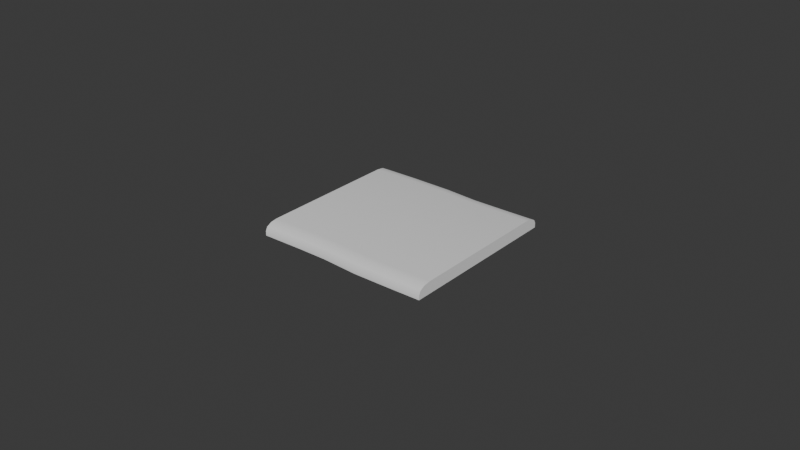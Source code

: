 # Source: Road.blend  (saved by Blender 4.0.36; exported with 4.5.12 LTS)
import bpy
from mathutils import Matrix  # noqa: F401  (used for matrix-valued properties, if any)

bpy.ops.wm.read_factory_settings(use_empty=True)
scene = bpy.context.scene
scene.name = 'Scene'

# ---- collections
col_collection = bpy.data.collections.new('Collection'); scene.collection.children.link(col_collection)

# ---- node groups
ng_auto_smooth = bpy.data.node_groups.new('Auto Smooth', 'GeometryNodeTree')
_s = ng_auto_smooth.interface.new_socket(name='Geometry', in_out='OUTPUT', socket_type='NodeSocketGeometry')
_s = ng_auto_smooth.interface.new_socket(name='Geometry', in_out='INPUT', socket_type='NodeSocketGeometry')
_s = ng_auto_smooth.interface.new_socket(name='Angle', in_out='INPUT', socket_type='NodeSocketFloat')
_s.subtype = 'ANGLE'
_s.min_value = 0.0
_s.max_value = 3.142
ng_auto_smooth.is_modifier = True
_N = ng_auto_smooth.nodes; _L = ng_auto_smooth.links
n0 = _N.new('NodeGroupOutput'); n0.name = 'Group Output'; n0.location = (480, -100)
n1 = _N.new('NodeGroupInput'); n1.name = 'Group Input'; n1.location = (-420, -300)
n2 = _N.new('NodeGroupInput'); n2.name = 'Group Input.001'; n2.location = (-60, -100)
n3 = _N.new('GeometryNodeSetShadeSmooth'); n3.name = 'Set Shade Smooth'; n3.location = (120, -100)
n3.domain = 'EDGE'
n4 = _N.new('GeometryNodeSetShadeSmooth'); n4.name = 'Set Shade Smooth.001'; n4.location = (300, -100)
n5 = _N.new('GeometryNodeInputMeshEdgeAngle'); n5.name = 'Edge Angle'; n5.location = (-420, -220)
n6 = _N.new('GeometryNodeInputEdgeSmooth'); n6.name = 'Is Edge Smooth'; n6.location = (-60, -160)
n7 = _N.new('GeometryNodeInputShadeSmooth'); n7.name = 'Is Face Smooth'; n7.location = (-240, -340)
n8 = _N.new('FunctionNodeBooleanMath'); n8.name = 'Boolean Math'; n8.location = (-60, -220)
n9 = _N.new('FunctionNodeCompare'); n9.name = 'Compare'; n9.location = (-240, -180)
n9.operation = 'LESS_EQUAL'
_L.new(n5.outputs[0], n9.inputs[0])
_L.new(n4.outputs[0], n0.inputs[0])
_L.new(n1.outputs[1], n9.inputs[1])
_L.new(n9.outputs[0], n8.inputs[0])
_L.new(n7.outputs[0], n8.inputs[1])
_L.new(n2.outputs[0], n3.inputs[0])
_L.new(n6.outputs[0], n3.inputs[1])
_L.new(n3.outputs[0], n4.inputs[0])
_L.new(n8.outputs[0], n3.inputs[2])
n0.is_active_output = True

# ---- world
world_world = bpy.data.worlds.new('World'); scene.world = world_world
world_world.use_nodes = True; world_world.node_tree.nodes.clear()
_N = world_world.node_tree.nodes; _L = world_world.node_tree.links
n0 = _N.new('ShaderNodeOutputWorld'); n0.name = 'World Output'; n0.location = (300, 300)
n1 = _N.new('ShaderNodeBackground'); n1.name = 'Background'; n1.location = (10, 300)
n1.inputs[0].default_value = (0.05088, 0.05088, 0.05088, 1.0)
_L.new(n1.outputs[0], n0.inputs[0])
n0.is_active_output = True
world_world.color = (0.05088, 0.05088, 0.05088)
world_world.use_sun_shadow = False
world_world.sun_shadow_jitter_overblur = 0.0

# ---- meshes
me_cube_001 = bpy.data.meshes.new('Cube.001')
me_cube_001.from_pydata([(-0.06, -1.5, -0.2), (-0.06, 1.5, -0.2), (6.06, -1.5, -0.2), (6.06, 1.5, -0.2), (4.958, 1.5, -0.2), (3.734, 1.5, -0.2), (2.51, 1.5, -0.2), (1.286, 1.5, -0.2), (1.286, -1.5, -0.2), (2.51, -1.5, -0.2), (3.734, -1.5, -0.2), (4.958, -1.5, -0.2), (-0.06, -1.5, -0.05), (-0.06, -1.25, 0.2), (-0.06, -1.467, 0.075), (-0.06, -1.375, 0.1665), (-0.06, 1.25, 0.2), (-0.06, 1.5, -0.05), (-0.06, 1.375, 0.1665), (-0.06, 1.467, 0.075), (6.06, -1.25, 0.2), (6.06, -1.5, -0.05), (6.06, -1.375, 0.1665), (6.06, -1.467, 0.075), (6.06, 1.5, -0.05), (6.06, 1.25, 0.2), (6.06, 1.467, 0.075), (6.06, 1.375, 0.1665), (1.286, 1.25, 0.2), (1.286, 1.5, -0.05), (1.286, 1.375, 0.1665), (1.286, 1.467, 0.075), (2.51, 1.25, 0.2), (2.51, 1.5, -0.05), (2.51, 1.375, 0.1665), (2.51, 1.467, 0.075), (3.734, 1.25, 0.2), (3.734, 1.5, -0.05), (3.734, 1.375, 0.1665), (3.734, 1.467, 0.075), (4.958, 1.5, -0.05), (4.958, 1.25, 0.2), (4.958, 1.467, 0.075), (4.958, 1.375, 0.1665), (4.958, -1.25, 0.2), (4.958, -1.5, -0.05), (4.958, -1.375, 0.1665), (4.958, -1.467, 0.075), (3.734, -1.25, 0.2), (3.734, -1.5, -0.05), (3.734, -1.375, 0.1665), (3.734, -1.467, 0.075), (2.51, -1.25, 0.2), (2.51, -1.5, -0.05), (2.51, -1.375, 0.1665), (2.51, -1.467, 0.075), (1.286, -1.5, -0.05), (1.286, -1.25, 0.2), (1.286, -1.467, 0.075), (1.286, -1.375, 0.1665)], [], [(28, 16, 13, 57), (7, 29, 33, 6), (2, 21, 45, 11), (0, 12, 14, 15, 13, 16, 18, 19, 17, 1), (4, 3, 2, 11), (1, 17, 29, 7), (3, 24, 26, 27, 25, 20, 22, 23, 21, 2), (11, 45, 49, 10), (5, 37, 40, 4), (6, 33, 37, 5), (1, 7, 8, 0), (7, 6, 9, 8), (6, 5, 10, 9), (5, 4, 11, 10), (4, 40, 24, 3), (10, 49, 53, 9), (9, 53, 56, 8), (25, 41, 44, 20), (32, 28, 57, 52), (36, 32, 52, 48), (41, 36, 48, 44), (41, 25, 27, 43), (43, 27, 26, 42), (42, 26, 24, 40), (57, 13, 15, 59), (59, 15, 14, 58), (58, 14, 12, 56), (16, 28, 30, 18), (18, 30, 31, 19), (19, 31, 29, 17), (28, 32, 34, 30), (30, 34, 35, 31), (31, 35, 33, 29), (32, 36, 38, 34), (34, 38, 39, 35), (35, 39, 37, 33), (36, 41, 43, 38), (38, 43, 42, 39), (39, 42, 40, 37), (20, 44, 46, 22), (22, 46, 47, 23), (23, 47, 45, 21), (44, 48, 50, 46), (46, 50, 51, 47), (47, 51, 49, 45), (48, 52, 54, 50), (50, 54, 55, 51), (51, 55, 53, 49), (52, 57, 59, 54), (54, 59, 58, 55), (55, 58, 56, 53), (8, 56, 12, 0)])
me_cube_001.polygons.foreach_set('use_smooth', [True] * 52)
_uv = me_cube_001.uv_layers.new(name='UVMap')
_uv.uv.foreach_set('vector', [0.9167, 0.78, 0.9167, 1.0, 0.08333, 1.0, 0.08333, 0.78, 1.0, 0.78, 1.0, 0.78, 1.0, 0.58, 1.0, 0.58, 0.0, 1.478e-07, 0.0, 1.478e-07, 0.0, 0.18, 0.0, 0.18, 7.776e-08, 1.0, 7.776e-08, 1.0, 0.01116, 1.0, 0.04167, 1.0, 0.08333, 1.0, 0.9167, 1.0, 0.9583, 1.0, 0.9888, 1.0, 1.0, 1.0, 1.0, 1.0, 1.0, 0.18, 1.0, 0.0, 0.0, 1.478e-07, 0.0, 0.18, 1.0, 1.0, 1.0, 1.0, 1.0, 0.78, 1.0, 0.78, 1.0, 0.0, 1.0, 0.0, 0.9888, 0.0, 0.9583, 0.0, 0.9167, 0.0, 0.08333, 1.478e-07, 0.04167, 1.478e-07, 0.01116, 1.478e-07, 0.0, 1.478e-07, 0.0, 1.478e-07, 0.0, 0.18, 0.0, 0.18, 0.0, 0.38, 0.0, 0.38, 1.0, 0.38, 1.0, 0.38, 1.0, 0.18, 1.0, 0.18, 1.0, 0.58, 1.0, 0.58, 1.0, 0.38, 1.0, 0.38, 1.0, 1.0, 1.0, 0.78, 0.0, 0.78, 7.776e-08, 1.0, 1.0, 0.78, 1.0, 0.58, 0.0, 0.58, 0.0, 0.78, 1.0, 0.58, 1.0, 0.38, 0.0, 0.38, 0.0, 0.58, 1.0, 0.38, 1.0, 0.18, 0.0, 0.18, 0.0, 0.38, 1.0, 0.18, 1.0, 0.18, 1.0, 0.0, 1.0, 0.0, 0.0, 0.38, 0.0, 0.38, 0.0, 0.58, 0.0, 0.58, 0.0, 0.58, 0.0, 0.58, 0.0, 0.78, 0.0, 0.78, 0.9167, 0.0, 0.9167, 0.18, 0.08333, 0.18, 0.08333, 1.478e-07, 0.9167, 0.58, 0.9167, 0.78, 0.08333, 0.78, 0.08333, 0.58, 0.9167, 0.38, 0.9167, 0.58, 0.08333, 0.58, 0.08333, 0.38, 0.9167, 0.18, 0.9167, 0.38, 0.08333, 0.38, 0.08333, 0.18, 0.9167, 0.18, 0.9167, 0.0, 0.9583, 0.0, 0.9583, 0.18, 0.9583, 0.18, 0.9583, 0.0, 0.9888, 0.0, 0.9888, 0.18, 0.9888, 0.18, 0.9888, 0.0, 1.0, 0.0, 1.0, 0.18, 0.08333, 0.78, 0.08333, 1.0, 0.04167, 1.0, 0.04167, 0.78, 0.04167, 0.78, 0.04167, 1.0, 0.01116, 1.0, 0.01116, 0.78, 0.01116, 0.78, 0.01116, 1.0, 7.776e-08, 1.0, 0.0, 0.78, 0.9167, 1.0, 0.9167, 0.78, 0.9583, 0.78, 0.9583, 1.0, 0.9583, 1.0, 0.9583, 0.78, 0.9888, 0.78, 0.9888, 1.0, 0.9888, 1.0, 0.9888, 0.78, 1.0, 0.78, 1.0, 1.0, 0.9167, 0.78, 0.9167, 0.58, 0.9583, 0.58, 0.9583, 0.78, 0.9583, 0.78, 0.9583, 0.58, 0.9888, 0.58, 0.9888, 0.78, 0.9888, 0.78, 0.9888, 0.58, 1.0, 0.58, 1.0, 0.78, 0.9167, 0.58, 0.9167, 0.38, 0.9583, 0.38, 0.9583, 0.58, 0.9583, 0.58, 0.9583, 0.38, 0.9888, 0.38, 0.9888, 0.58, 0.9888, 0.58, 0.9888, 0.38, 1.0, 0.38, 1.0, 0.58, 0.9167, 0.38, 0.9167, 0.18, 0.9583, 0.18, 0.9583, 0.38, 0.9583, 0.38, 0.9583, 0.18, 0.9888, 0.18, 0.9888, 0.38, 0.9888, 0.38, 0.9888, 0.18, 1.0, 0.18, 1.0, 0.38, 0.08333, 1.478e-07, 0.08333, 0.18, 0.04167, 0.18, 0.04167, 1.478e-07, 0.04167, 1.478e-07, 0.04167, 0.18, 0.01116, 0.18, 0.01116, 1.478e-07, 0.01116, 1.478e-07, 0.01116, 0.18, 0.0, 0.18, 0.0, 1.478e-07, 0.08333, 0.18, 0.08333, 0.38, 0.04167, 0.38, 0.04167, 0.18, 0.04167, 0.18, 0.04167, 0.38, 0.01116, 0.38, 0.01116, 0.18, 0.01116, 0.18, 0.01116, 0.38, 0.0, 0.38, 0.0, 0.18, 0.08333, 0.38, 0.08333, 0.58, 0.04167, 0.58, 0.04167, 0.38, 0.04167, 0.38, 0.04167, 0.58, 0.01116, 0.58, 0.01116, 0.38, 0.01116, 0.38, 0.01116, 0.58, 0.0, 0.58, 0.0, 0.38, 0.08333, 0.58, 0.08333, 0.78, 0.04167, 0.78, 0.04167, 0.58, 0.04167, 0.58, 0.04167, 0.78, 0.01116, 0.78, 0.01116, 0.58, 0.01116, 0.58, 0.01116, 0.78, 0.0, 0.78, 0.0, 0.58, 0.0, 0.78, 0.0, 0.78, 7.776e-08, 1.0, 7.776e-08, 1.0])
me_cube_001.update()

# ---- curves / text
cu_beziercurve = bpy.data.curves.new('BezierCurve', 'CURVE')
cu_beziercurve.dimensions = '3D'
_sp = cu_beziercurve.splines.new('BEZIER'); _sp.bezier_points.add(2)
_sp.bezier_points.foreach_set('co', [-3.0, 0.0, 0.0, 0.0, 0.0, 0.0, 3.0, 0.0, 0.0])
_sp.bezier_points.foreach_set('handle_left', [-4.0, 0.0, 0.0, -1.0, 0.1, 0.0, 2.0, 0.0, 0.0])
_sp.bezier_points.foreach_set('handle_right', [-2.0, 0.0, 0.0, 0.995, -0.0995, 0.0, 4.0, 0.0, 0.0])
for _p, _l, _r in zip(_sp.bezier_points, ['ALIGNED', 'ALIGNED', 'ALIGNED'], ['ALIGNED', 'ALIGNED', 'ALIGNED']): _p.handle_left_type = _l; _p.handle_right_type = _r
_sp.order_u = 0
_sp.order_v = 0
cu_beziercurve.use_path = True
cu_beziercurve.fill_mode = 'FULL'
cu_beziercurve_001 = bpy.data.curves.new('BezierCurve.001', 'CURVE')
cu_beziercurve_001.dimensions = '3D'
_sp = cu_beziercurve_001.splines.new('BEZIER'); _sp.bezier_points.add(2)
_sp.bezier_points.foreach_set('co', [-3.0, 0.0, 0.0, 0.0, 0.0, 0.0, 3.0, 0.0, 0.0])
_sp.bezier_points.foreach_set('handle_left', [-4.0, 0.0, 0.0, -1.0, 0.1, 0.0, 2.0, 0.0, 0.0])
_sp.bezier_points.foreach_set('handle_right', [-2.0, 0.0, 0.0, 0.995, -0.0995, 0.0, 4.0, 0.0, 0.0])
for _p, _l, _r in zip(_sp.bezier_points, ['ALIGNED', 'ALIGNED', 'ALIGNED'], ['ALIGNED', 'ALIGNED', 'ALIGNED']): _p.handle_left_type = _l; _p.handle_right_type = _r
_sp.order_u = 0
_sp.order_v = 0
cu_beziercurve_001.use_path = True
cu_beziercurve_001.fill_mode = 'FULL'
cu_beziercurve_002 = bpy.data.curves.new('BezierCurve.002', 'CURVE')
cu_beziercurve_002.dimensions = '3D'
_sp = cu_beziercurve_002.splines.new('BEZIER'); _sp.bezier_points.add(2)
_sp.bezier_points.foreach_set('co', [-3.0, 0.0, 0.0, 0.0, 0.0, 0.0, 3.0, 0.0, 0.0])
_sp.bezier_points.foreach_set('handle_left', [-4.0, 0.0, 0.0, -1.0, 0.1, 0.0, 2.0, 0.0, 0.0])
_sp.bezier_points.foreach_set('handle_right', [-2.0, 0.0, 0.0, 0.995, -0.0995, 0.0, 4.0, 0.0, 0.0])
for _p, _l, _r in zip(_sp.bezier_points, ['ALIGNED', 'ALIGNED', 'ALIGNED'], ['ALIGNED', 'ALIGNED', 'ALIGNED']): _p.handle_left_type = _l; _p.handle_right_type = _r
_sp.order_u = 0
_sp.order_v = 0
cu_beziercurve_002.use_path = True
cu_beziercurve_002.fill_mode = 'FULL'

# ---- objects
ob_cube = bpy.data.objects.new('Cube', me_cube_001)
ob_beziercurve = bpy.data.objects.new('BezierCurve', cu_beziercurve)
ob_beziercurve_001 = bpy.data.objects.new('BezierCurve.001', cu_beziercurve_001)
ob_beziercurve_002 = bpy.data.objects.new('BezierCurve.002', cu_beziercurve_002)

# ---- transforms, parenting, visibility, modifiers, constraints
ob_cube.location = (0.07, 0.0, 0.0)
ob_cube.scale = (0.98, 1.9, 1.0)
_vg = ob_cube.vertex_groups.new(name='sides')
_m = ob_cube.modifiers.new('Curve', 'CURVE')
_m.object = ob_beziercurve
_m = ob_cube.modifiers.new('Auto Smooth', 'NODES')
_m.node_group = ng_auto_smooth
_gi = [s.identifier for s in ng_auto_smooth.interface.items_tree if s.item_type == 'SOCKET' and s.in_out == 'INPUT']
_m[_gi[1]] = 0.5236  # Angle
ob_beziercurve.location = (0.0, 0.0, 0.0)
ob_beziercurve_001.location = (-6.1, 0.0, 0.0)
ob_beziercurve_002.location = (6.0, 0.0, 0.0)

# ---- collection membership
col_collection.objects.link(ob_cube)
col_collection.objects.link(ob_beziercurve)
col_collection.objects.link(ob_beziercurve_001)
col_collection.objects.link(ob_beziercurve_002)

# ---- scene / render settings (as saved in the file)
scene.frame_start = 1; scene.frame_end = 250; scene.frame_set(1)
scene.render.engine = 'BLENDER_EEVEE_NEXT'
scene.cycles.sampling_pattern = 'TABULATED_SOBOL'
bpy.context.view_layer.update()

# ---- added for rendering (the .blend has no active camera and no usable light): camera, sun
cam_auto = bpy.data.cameras.new('AutoCamera')
cam_auto.lens = 50.0
cam_auto.sensor_width = 36.0
cam_auto.clip_end = 1000.0
ob_auto_camera = bpy.data.objects.new('AutoCamera', cam_auto)
scene.collection.objects.link(ob_auto_camera)
ob_auto_camera.location = (19.3687, -23.3024, 15.535)
ob_auto_camera.rotation_euler = (1.09748, -7.21219e-08, 0.694738)
scene.camera = ob_auto_camera
light_auto_sun = bpy.data.lights.new('AutoSun', 'SUN')
light_auto_sun.energy = 3.0
light_auto_sun.angle = 0.0523599
ob_auto_sun = bpy.data.objects.new('AutoSun', light_auto_sun)
scene.collection.objects.link(ob_auto_sun)
ob_auto_sun.rotation_euler = (0.872665, 0.174533, 0.523599)
bpy.context.view_layer.update()
